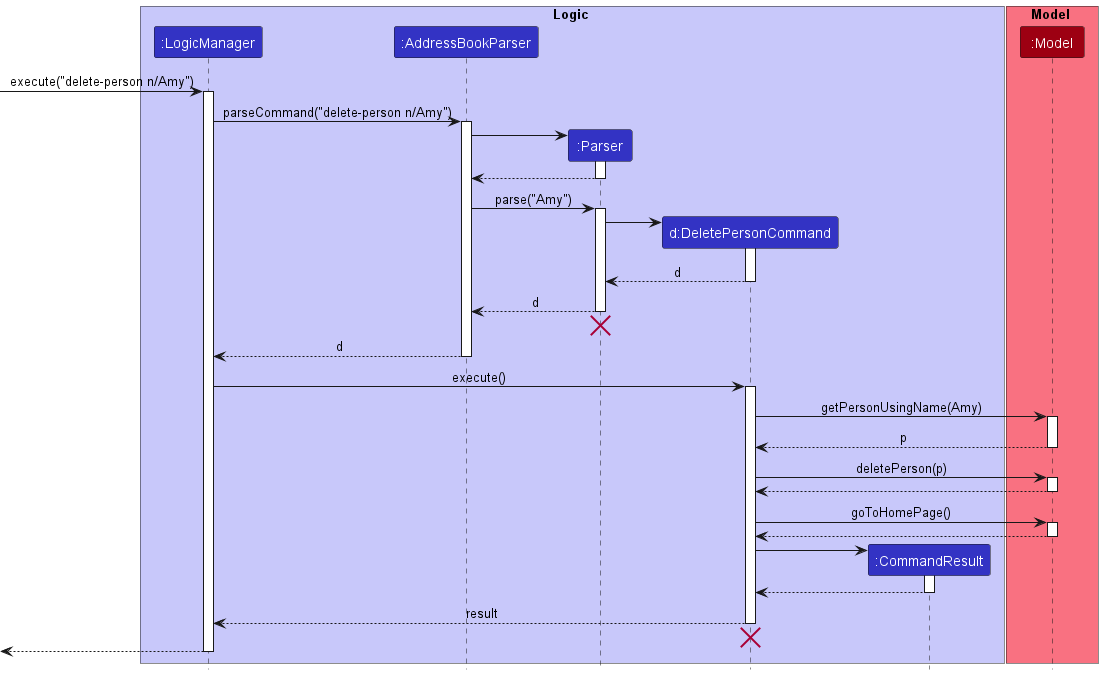

The diagram above was rendered by PlantUML. Its source (embedded in the PNG):
@startuml
!include style.puml

box Logic LOGIC_COLOR_T1
participant ":LogicManager" as LogicManager LOGIC_COLOR
participant ":AddressBookParser" as AddressBookParser LOGIC_COLOR
participant ":Parser" as Parser LOGIC_COLOR
participant "d:DeletePersonCommand" as DeletePersonCommand LOGIC_COLOR
participant ":CommandResult" as CommandResult LOGIC_COLOR
end box

box Model MODEL_COLOR_T1
participant ":Model" as Model MODEL_COLOR
end box

[-> LogicManager : execute("delete-person n/Amy")
activate LogicManager

LogicManager -> AddressBookParser : parseCommand("delete-person n/Amy")
activate AddressBookParser

create Parser
AddressBookParser -> Parser
activate Parser

Parser --> AddressBookParser
deactivate Parser

AddressBookParser -> Parser : parse("Amy")
activate Parser

create DeletePersonCommand
Parser -> DeletePersonCommand
activate DeletePersonCommand

DeletePersonCommand --> Parser : d
deactivate DeletePersonCommand

Parser --> AddressBookParser : d
deactivate Parser
'Hidden arrow to position the destroy marker below the end of the activation bar.
Parser -[hidden]-> AddressBookParser
destroy Parser

AddressBookParser --> LogicManager : d
deactivate AddressBookParser

LogicManager -> DeletePersonCommand : execute()
activate DeletePersonCommand

DeletePersonCommand -> Model : getPersonUsingName(Amy)
activate Model

Model --> DeletePersonCommand : p
deactivate Model

DeletePersonCommand -> Model : deletePerson(p)
activate Model

Model --> DeletePersonCommand
deactivate Model

DeletePersonCommand -> Model : goToHomePage()
activate Model

Model --> DeletePersonCommand
deactivate Model

create CommandResult
DeletePersonCommand -> CommandResult
activate CommandResult

CommandResult --> DeletePersonCommand
deactivate CommandResult

DeletePersonCommand --> LogicManager : result
deactivate DeletePersonCommand
DeletePersonCommand -[hidden]-> LogicManager
destroy DeletePersonCommand

[<--LogicManager
deactivate LogicManager
@enduml